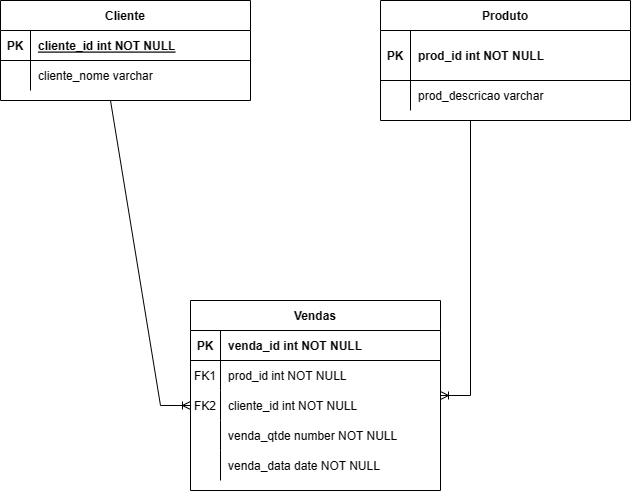

The diagram above was exported from draw.io. Its source (the exported page's mxGraphModel, read from the mxfile embedded in the PNG):
<mxGraphModel dx="837" dy="484" grid="1" gridSize="10" guides="1" tooltips="1" connect="1" arrows="1" fold="1" page="1" pageScale="1" pageWidth="850" pageHeight="1100" math="0" shadow="0" extFonts="Permanent Marker^https://fonts.googleapis.com/css?family=Permanent+Marker">
  <root>
    <mxCell id="0" />
    <mxCell id="1" parent="0" />
    <mxCell id="C-vyLk0tnHw3VtMMgP7b-2" value="Vendas" style="shape=table;startSize=30;container=1;collapsible=1;childLayout=tableLayout;fixedRows=1;rowLines=0;fontStyle=1;align=center;resizeLast=1;" parent="1" vertex="1">
      <mxGeometry x="340" y="390" width="250" height="190" as="geometry">
        <mxRectangle x="385" y="120" width="80" height="30" as="alternateBounds" />
      </mxGeometry>
    </mxCell>
    <mxCell id="C-vyLk0tnHw3VtMMgP7b-3" value="" style="shape=partialRectangle;collapsible=0;dropTarget=0;pointerEvents=0;fillColor=none;points=[[0,0.5],[1,0.5]];portConstraint=eastwest;top=0;left=0;right=0;bottom=1;" parent="C-vyLk0tnHw3VtMMgP7b-2" vertex="1">
      <mxGeometry y="30" width="250" height="30" as="geometry" />
    </mxCell>
    <mxCell id="C-vyLk0tnHw3VtMMgP7b-4" value="PK" style="shape=partialRectangle;overflow=hidden;connectable=0;fillColor=none;top=0;left=0;bottom=0;right=0;fontStyle=1;" parent="C-vyLk0tnHw3VtMMgP7b-3" vertex="1">
      <mxGeometry width="30" height="30" as="geometry">
        <mxRectangle width="30" height="30" as="alternateBounds" />
      </mxGeometry>
    </mxCell>
    <mxCell id="C-vyLk0tnHw3VtMMgP7b-5" value="venda_id int NOT NULL " style="shape=partialRectangle;overflow=hidden;connectable=0;fillColor=none;top=0;left=0;bottom=0;right=0;align=left;spacingLeft=6;fontStyle=1;" parent="C-vyLk0tnHw3VtMMgP7b-3" vertex="1">
      <mxGeometry x="30" width="220" height="30" as="geometry">
        <mxRectangle width="220" height="30" as="alternateBounds" />
      </mxGeometry>
    </mxCell>
    <mxCell id="C-vyLk0tnHw3VtMMgP7b-6" value="" style="shape=partialRectangle;collapsible=0;dropTarget=0;pointerEvents=0;fillColor=none;points=[[0,0.5],[1,0.5]];portConstraint=eastwest;top=0;left=0;right=0;bottom=0;" parent="C-vyLk0tnHw3VtMMgP7b-2" vertex="1">
      <mxGeometry y="60" width="250" height="30" as="geometry" />
    </mxCell>
    <mxCell id="C-vyLk0tnHw3VtMMgP7b-7" value="FK1" style="shape=partialRectangle;overflow=hidden;connectable=0;fillColor=none;top=0;left=0;bottom=0;right=0;" parent="C-vyLk0tnHw3VtMMgP7b-6" vertex="1">
      <mxGeometry width="30" height="30" as="geometry">
        <mxRectangle width="30" height="30" as="alternateBounds" />
      </mxGeometry>
    </mxCell>
    <mxCell id="C-vyLk0tnHw3VtMMgP7b-8" value="prod_id int NOT NULL" style="shape=partialRectangle;overflow=hidden;connectable=0;fillColor=none;top=0;left=0;bottom=0;right=0;align=left;spacingLeft=6;" parent="C-vyLk0tnHw3VtMMgP7b-6" vertex="1">
      <mxGeometry x="30" width="220" height="30" as="geometry">
        <mxRectangle width="220" height="30" as="alternateBounds" />
      </mxGeometry>
    </mxCell>
    <mxCell id="j_UmpECE3NuO2nCsuTXG-14" value="" style="shape=partialRectangle;collapsible=0;dropTarget=0;pointerEvents=0;fillColor=none;points=[[0,0.5],[1,0.5]];portConstraint=eastwest;top=0;left=0;right=0;bottom=0;" vertex="1" parent="C-vyLk0tnHw3VtMMgP7b-2">
      <mxGeometry y="90" width="250" height="30" as="geometry" />
    </mxCell>
    <mxCell id="j_UmpECE3NuO2nCsuTXG-15" value="FK2" style="shape=partialRectangle;overflow=hidden;connectable=0;fillColor=none;top=0;left=0;bottom=0;right=0;" vertex="1" parent="j_UmpECE3NuO2nCsuTXG-14">
      <mxGeometry width="30" height="30" as="geometry">
        <mxRectangle width="30" height="30" as="alternateBounds" />
      </mxGeometry>
    </mxCell>
    <mxCell id="j_UmpECE3NuO2nCsuTXG-16" value="cliente_id int NOT NULL" style="shape=partialRectangle;overflow=hidden;connectable=0;fillColor=none;top=0;left=0;bottom=0;right=0;align=left;spacingLeft=6;" vertex="1" parent="j_UmpECE3NuO2nCsuTXG-14">
      <mxGeometry x="30" width="220" height="30" as="geometry">
        <mxRectangle width="220" height="30" as="alternateBounds" />
      </mxGeometry>
    </mxCell>
    <mxCell id="C-vyLk0tnHw3VtMMgP7b-9" value="" style="shape=partialRectangle;collapsible=0;dropTarget=0;pointerEvents=0;fillColor=none;points=[[0,0.5],[1,0.5]];portConstraint=eastwest;top=0;left=0;right=0;bottom=0;" parent="C-vyLk0tnHw3VtMMgP7b-2" vertex="1">
      <mxGeometry y="120" width="250" height="30" as="geometry" />
    </mxCell>
    <mxCell id="C-vyLk0tnHw3VtMMgP7b-10" value="" style="shape=partialRectangle;overflow=hidden;connectable=0;fillColor=none;top=0;left=0;bottom=0;right=0;" parent="C-vyLk0tnHw3VtMMgP7b-9" vertex="1">
      <mxGeometry width="30" height="30" as="geometry">
        <mxRectangle width="30" height="30" as="alternateBounds" />
      </mxGeometry>
    </mxCell>
    <mxCell id="C-vyLk0tnHw3VtMMgP7b-11" value="venda_qtde number NOT NULL" style="shape=partialRectangle;overflow=hidden;connectable=0;fillColor=none;top=0;left=0;bottom=0;right=0;align=left;spacingLeft=6;" parent="C-vyLk0tnHw3VtMMgP7b-9" vertex="1">
      <mxGeometry x="30" width="220" height="30" as="geometry">
        <mxRectangle width="220" height="30" as="alternateBounds" />
      </mxGeometry>
    </mxCell>
    <mxCell id="j_UmpECE3NuO2nCsuTXG-17" value="" style="shape=partialRectangle;collapsible=0;dropTarget=0;pointerEvents=0;fillColor=none;points=[[0,0.5],[1,0.5]];portConstraint=eastwest;top=0;left=0;right=0;bottom=0;" vertex="1" parent="C-vyLk0tnHw3VtMMgP7b-2">
      <mxGeometry y="150" width="250" height="30" as="geometry" />
    </mxCell>
    <mxCell id="j_UmpECE3NuO2nCsuTXG-18" value="" style="shape=partialRectangle;overflow=hidden;connectable=0;fillColor=none;top=0;left=0;bottom=0;right=0;" vertex="1" parent="j_UmpECE3NuO2nCsuTXG-17">
      <mxGeometry width="30" height="30" as="geometry">
        <mxRectangle width="30" height="30" as="alternateBounds" />
      </mxGeometry>
    </mxCell>
    <mxCell id="j_UmpECE3NuO2nCsuTXG-19" value="venda_data date NOT NULL" style="shape=partialRectangle;overflow=hidden;connectable=0;fillColor=none;top=0;left=0;bottom=0;right=0;align=left;spacingLeft=6;" vertex="1" parent="j_UmpECE3NuO2nCsuTXG-17">
      <mxGeometry x="30" width="220" height="30" as="geometry">
        <mxRectangle width="220" height="30" as="alternateBounds" />
      </mxGeometry>
    </mxCell>
    <mxCell id="C-vyLk0tnHw3VtMMgP7b-13" value="Cliente" style="shape=table;startSize=30;container=1;collapsible=1;childLayout=tableLayout;fixedRows=1;rowLines=0;fontStyle=1;align=center;resizeLast=1;" parent="1" vertex="1">
      <mxGeometry x="150" y="90" width="250" height="100" as="geometry">
        <mxRectangle x="160" y="120" width="80" height="30" as="alternateBounds" />
      </mxGeometry>
    </mxCell>
    <mxCell id="C-vyLk0tnHw3VtMMgP7b-14" value="" style="shape=partialRectangle;collapsible=0;dropTarget=0;pointerEvents=0;fillColor=none;points=[[0,0.5],[1,0.5]];portConstraint=eastwest;top=0;left=0;right=0;bottom=1;" parent="C-vyLk0tnHw3VtMMgP7b-13" vertex="1">
      <mxGeometry y="30" width="250" height="30" as="geometry" />
    </mxCell>
    <mxCell id="C-vyLk0tnHw3VtMMgP7b-15" value="PK" style="shape=partialRectangle;overflow=hidden;connectable=0;fillColor=none;top=0;left=0;bottom=0;right=0;fontStyle=1;" parent="C-vyLk0tnHw3VtMMgP7b-14" vertex="1">
      <mxGeometry width="30" height="30" as="geometry">
        <mxRectangle width="30" height="30" as="alternateBounds" />
      </mxGeometry>
    </mxCell>
    <mxCell id="C-vyLk0tnHw3VtMMgP7b-16" value="cliente_id int NOT NULL " style="shape=partialRectangle;overflow=hidden;connectable=0;fillColor=none;top=0;left=0;bottom=0;right=0;align=left;spacingLeft=6;fontStyle=5;" parent="C-vyLk0tnHw3VtMMgP7b-14" vertex="1">
      <mxGeometry x="30" width="220" height="30" as="geometry">
        <mxRectangle width="220" height="30" as="alternateBounds" />
      </mxGeometry>
    </mxCell>
    <mxCell id="C-vyLk0tnHw3VtMMgP7b-17" value="" style="shape=partialRectangle;collapsible=0;dropTarget=0;pointerEvents=0;fillColor=none;points=[[0,0.5],[1,0.5]];portConstraint=eastwest;top=0;left=0;right=0;bottom=0;" parent="C-vyLk0tnHw3VtMMgP7b-13" vertex="1">
      <mxGeometry y="60" width="250" height="30" as="geometry" />
    </mxCell>
    <mxCell id="C-vyLk0tnHw3VtMMgP7b-18" value="" style="shape=partialRectangle;overflow=hidden;connectable=0;fillColor=none;top=0;left=0;bottom=0;right=0;" parent="C-vyLk0tnHw3VtMMgP7b-17" vertex="1">
      <mxGeometry width="30" height="30" as="geometry">
        <mxRectangle width="30" height="30" as="alternateBounds" />
      </mxGeometry>
    </mxCell>
    <mxCell id="C-vyLk0tnHw3VtMMgP7b-19" value="cliente_nome varchar" style="shape=partialRectangle;overflow=hidden;connectable=0;fillColor=none;top=0;left=0;bottom=0;right=0;align=left;spacingLeft=6;" parent="C-vyLk0tnHw3VtMMgP7b-17" vertex="1">
      <mxGeometry x="30" width="220" height="30" as="geometry">
        <mxRectangle width="220" height="30" as="alternateBounds" />
      </mxGeometry>
    </mxCell>
    <mxCell id="C-vyLk0tnHw3VtMMgP7b-23" value="Produto" style="shape=table;startSize=30;container=1;collapsible=1;childLayout=tableLayout;fixedRows=1;rowLines=0;fontStyle=1;align=center;resizeLast=1;" parent="1" vertex="1">
      <mxGeometry x="530" y="90" width="250" height="120" as="geometry">
        <mxRectangle x="600" y="120" width="80" height="30" as="alternateBounds" />
      </mxGeometry>
    </mxCell>
    <mxCell id="C-vyLk0tnHw3VtMMgP7b-24" value="" style="shape=partialRectangle;collapsible=0;dropTarget=0;pointerEvents=0;fillColor=none;points=[[0,0.5],[1,0.5]];portConstraint=eastwest;top=0;left=0;right=0;bottom=1;" parent="C-vyLk0tnHw3VtMMgP7b-23" vertex="1">
      <mxGeometry y="30" width="250" height="50" as="geometry" />
    </mxCell>
    <mxCell id="C-vyLk0tnHw3VtMMgP7b-25" value="PK" style="shape=partialRectangle;overflow=hidden;connectable=0;fillColor=none;top=0;left=0;bottom=0;right=0;fontStyle=1;" parent="C-vyLk0tnHw3VtMMgP7b-24" vertex="1">
      <mxGeometry width="30" height="50" as="geometry">
        <mxRectangle width="30" height="50" as="alternateBounds" />
      </mxGeometry>
    </mxCell>
    <mxCell id="C-vyLk0tnHw3VtMMgP7b-26" value="prod_id int NOT NULL " style="shape=partialRectangle;overflow=hidden;connectable=0;fillColor=none;top=0;left=0;bottom=0;right=0;align=left;spacingLeft=6;fontStyle=1;" parent="C-vyLk0tnHw3VtMMgP7b-24" vertex="1">
      <mxGeometry x="30" width="220" height="50" as="geometry">
        <mxRectangle width="220" height="50" as="alternateBounds" />
      </mxGeometry>
    </mxCell>
    <mxCell id="C-vyLk0tnHw3VtMMgP7b-27" value="" style="shape=partialRectangle;collapsible=0;dropTarget=0;pointerEvents=0;fillColor=none;points=[[0,0.5],[1,0.5]];portConstraint=eastwest;top=0;left=0;right=0;bottom=0;" parent="C-vyLk0tnHw3VtMMgP7b-23" vertex="1">
      <mxGeometry y="80" width="250" height="30" as="geometry" />
    </mxCell>
    <mxCell id="C-vyLk0tnHw3VtMMgP7b-28" value="" style="shape=partialRectangle;overflow=hidden;connectable=0;fillColor=none;top=0;left=0;bottom=0;right=0;" parent="C-vyLk0tnHw3VtMMgP7b-27" vertex="1">
      <mxGeometry width="30" height="30" as="geometry">
        <mxRectangle width="30" height="30" as="alternateBounds" />
      </mxGeometry>
    </mxCell>
    <mxCell id="C-vyLk0tnHw3VtMMgP7b-29" value="prod_descricao varchar" style="shape=partialRectangle;overflow=hidden;connectable=0;fillColor=none;top=0;left=0;bottom=0;right=0;align=left;spacingLeft=6;" parent="C-vyLk0tnHw3VtMMgP7b-27" vertex="1">
      <mxGeometry x="30" width="220" height="30" as="geometry">
        <mxRectangle width="220" height="30" as="alternateBounds" />
      </mxGeometry>
    </mxCell>
    <mxCell id="j_UmpECE3NuO2nCsuTXG-41" value="" style="edgeStyle=entityRelationEdgeStyle;fontSize=12;html=1;endArrow=ERoneToMany;rounded=0;" edge="1" parent="1" target="C-vyLk0tnHw3VtMMgP7b-2">
      <mxGeometry width="100" height="100" relative="1" as="geometry">
        <mxPoint x="570" y="210" as="sourcePoint" />
        <mxPoint x="510" y="260" as="targetPoint" />
      </mxGeometry>
    </mxCell>
    <mxCell id="j_UmpECE3NuO2nCsuTXG-42" value="" style="edgeStyle=entityRelationEdgeStyle;fontSize=12;html=1;endArrow=ERoneToMany;rounded=0;" edge="1" parent="1">
      <mxGeometry width="100" height="100" relative="1" as="geometry">
        <mxPoint x="230" y="190" as="sourcePoint" />
        <mxPoint x="340" y="495" as="targetPoint" />
      </mxGeometry>
    </mxCell>
  </root>
</mxGraphModel>